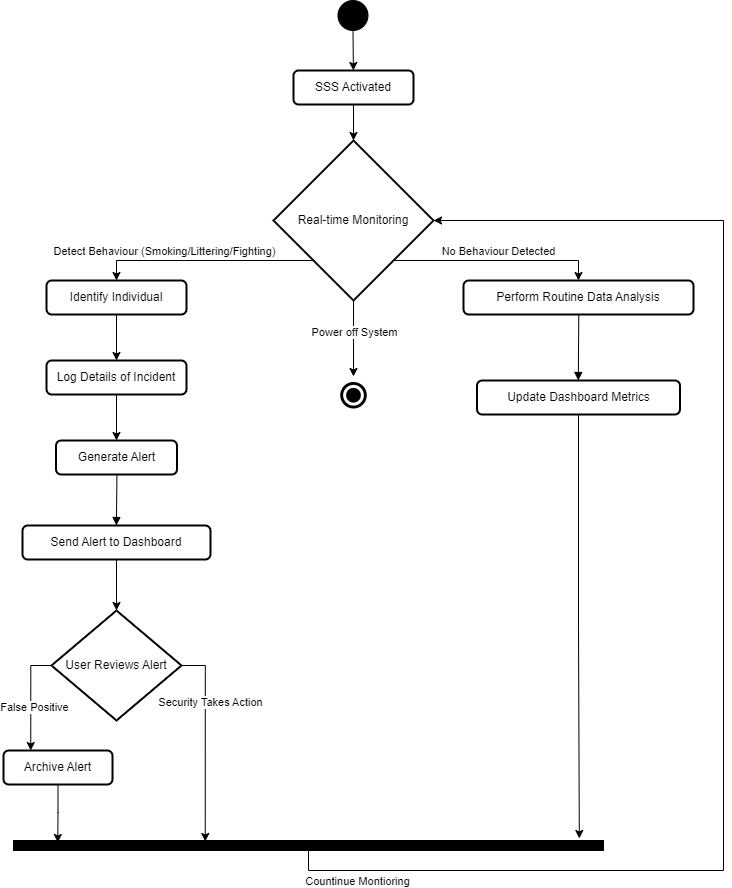

The diagram above was exported from draw.io. Its source (the exported page's mxGraphModel, read from the mxfile embedded in the PNG):
<mxGraphModel dx="1434" dy="836" grid="1" gridSize="10" guides="1" tooltips="1" connect="1" arrows="1" fold="1" page="1" pageScale="1" pageWidth="850" pageHeight="1100" math="0" shadow="0">
  <root>
    <mxCell id="0" />
    <mxCell id="1" parent="0" />
    <mxCell id="xzbTG0d6UtkkBoVRO_-Q-83" style="rounded=0;orthogonalLoop=1;jettySize=auto;html=1;entryX=0.5;entryY=0;entryDx=0;entryDy=0;" edge="1" parent="1" source="xzbTG0d6UtkkBoVRO_-Q-42" target="xzbTG0d6UtkkBoVRO_-Q-43">
      <mxGeometry relative="1" as="geometry" />
    </mxCell>
    <mxCell id="xzbTG0d6UtkkBoVRO_-Q-42" value="SSS Activated" style="whiteSpace=wrap;strokeWidth=2;rounded=1;" vertex="1" parent="1">
      <mxGeometry x="410" y="320" width="120" height="34" as="geometry" />
    </mxCell>
    <mxCell id="xzbTG0d6UtkkBoVRO_-Q-95" style="edgeStyle=orthogonalEdgeStyle;rounded=0;orthogonalLoop=1;jettySize=auto;html=1;exitX=0;exitY=1;exitDx=0;exitDy=0;entryX=0.5;entryY=0;entryDx=0;entryDy=0;" edge="1" parent="1" source="xzbTG0d6UtkkBoVRO_-Q-43" target="xzbTG0d6UtkkBoVRO_-Q-45">
      <mxGeometry relative="1" as="geometry" />
    </mxCell>
    <mxCell id="xzbTG0d6UtkkBoVRO_-Q-96" value="Detect Behaviour (Smoking/Littering/Fighting)" style="edgeLabel;html=1;align=center;verticalAlign=middle;resizable=0;points=[];" vertex="1" connectable="0" parent="xzbTG0d6UtkkBoVRO_-Q-95">
      <mxGeometry x="0.1991" relative="1" as="geometry">
        <mxPoint x="-20" y="-10" as="offset" />
      </mxGeometry>
    </mxCell>
    <mxCell id="xzbTG0d6UtkkBoVRO_-Q-99" style="edgeStyle=orthogonalEdgeStyle;rounded=0;orthogonalLoop=1;jettySize=auto;html=1;exitX=1;exitY=1;exitDx=0;exitDy=0;entryX=0.5;entryY=0;entryDx=0;entryDy=0;" edge="1" parent="1" source="xzbTG0d6UtkkBoVRO_-Q-43" target="xzbTG0d6UtkkBoVRO_-Q-54">
      <mxGeometry relative="1" as="geometry" />
    </mxCell>
    <mxCell id="xzbTG0d6UtkkBoVRO_-Q-100" value="No Behaviour Detected" style="edgeLabel;html=1;align=center;verticalAlign=middle;resizable=0;points=[];" vertex="1" connectable="0" parent="xzbTG0d6UtkkBoVRO_-Q-99">
      <mxGeometry x="-0.0835" y="-1" relative="1" as="geometry">
        <mxPoint x="10" y="-11" as="offset" />
      </mxGeometry>
    </mxCell>
    <mxCell id="xzbTG0d6UtkkBoVRO_-Q-102" style="edgeStyle=orthogonalEdgeStyle;rounded=0;orthogonalLoop=1;jettySize=auto;html=1;exitX=0.5;exitY=1;exitDx=0;exitDy=0;entryX=0.5;entryY=0;entryDx=0;entryDy=0;" edge="1" parent="1" source="xzbTG0d6UtkkBoVRO_-Q-43" target="xzbTG0d6UtkkBoVRO_-Q-101">
      <mxGeometry relative="1" as="geometry" />
    </mxCell>
    <mxCell id="xzbTG0d6UtkkBoVRO_-Q-103" value="Power off System" style="edgeLabel;html=1;align=center;verticalAlign=middle;resizable=0;points=[];" vertex="1" connectable="0" parent="xzbTG0d6UtkkBoVRO_-Q-102">
      <mxGeometry x="0.1678" relative="1" as="geometry">
        <mxPoint y="-13" as="offset" />
      </mxGeometry>
    </mxCell>
    <mxCell id="xzbTG0d6UtkkBoVRO_-Q-43" value="Real-time Monitoring" style="rhombus;strokeWidth=2;whiteSpace=wrap;" vertex="1" parent="1">
      <mxGeometry x="390" y="390" width="160" height="160" as="geometry" />
    </mxCell>
    <mxCell id="xzbTG0d6UtkkBoVRO_-Q-85" style="edgeStyle=orthogonalEdgeStyle;rounded=0;orthogonalLoop=1;jettySize=auto;html=1;exitX=0.5;exitY=1;exitDx=0;exitDy=0;entryX=0.5;entryY=0;entryDx=0;entryDy=0;" edge="1" parent="1" source="xzbTG0d6UtkkBoVRO_-Q-45" target="xzbTG0d6UtkkBoVRO_-Q-84">
      <mxGeometry relative="1" as="geometry" />
    </mxCell>
    <mxCell id="xzbTG0d6UtkkBoVRO_-Q-45" value="Identify Individual" style="whiteSpace=wrap;strokeWidth=2;rounded=1;" vertex="1" parent="1">
      <mxGeometry x="163" y="530" width="140" height="34" as="geometry" />
    </mxCell>
    <mxCell id="xzbTG0d6UtkkBoVRO_-Q-48" value="Generate Alert" style="whiteSpace=wrap;strokeWidth=2;rounded=1;" vertex="1" parent="1">
      <mxGeometry x="172.5" y="690" width="121" height="34" as="geometry" />
    </mxCell>
    <mxCell id="xzbTG0d6UtkkBoVRO_-Q-94" style="edgeStyle=orthogonalEdgeStyle;rounded=0;orthogonalLoop=1;jettySize=auto;html=1;exitX=0.5;exitY=1;exitDx=0;exitDy=0;entryX=0.5;entryY=0;entryDx=0;entryDy=0;" edge="1" parent="1" source="xzbTG0d6UtkkBoVRO_-Q-49" target="xzbTG0d6UtkkBoVRO_-Q-50">
      <mxGeometry relative="1" as="geometry" />
    </mxCell>
    <mxCell id="xzbTG0d6UtkkBoVRO_-Q-49" value="Send Alert to Dashboard" style="whiteSpace=wrap;strokeWidth=2;rounded=1;" vertex="1" parent="1">
      <mxGeometry x="139" y="775" width="188" height="34" as="geometry" />
    </mxCell>
    <mxCell id="xzbTG0d6UtkkBoVRO_-Q-113" style="edgeStyle=orthogonalEdgeStyle;rounded=0;orthogonalLoop=1;jettySize=auto;html=1;exitX=0;exitY=0.5;exitDx=0;exitDy=0;entryX=0.25;entryY=0;entryDx=0;entryDy=0;" edge="1" parent="1" source="xzbTG0d6UtkkBoVRO_-Q-50" target="xzbTG0d6UtkkBoVRO_-Q-51">
      <mxGeometry relative="1" as="geometry" />
    </mxCell>
    <mxCell id="xzbTG0d6UtkkBoVRO_-Q-114" value="False Positive" style="edgeLabel;html=1;align=center;verticalAlign=middle;resizable=0;points=[];" vertex="1" connectable="0" parent="xzbTG0d6UtkkBoVRO_-Q-113">
      <mxGeometry x="-0.3041" y="3" relative="1" as="geometry">
        <mxPoint y="25" as="offset" />
      </mxGeometry>
    </mxCell>
    <mxCell id="xzbTG0d6UtkkBoVRO_-Q-50" value="User Reviews Alert" style="rhombus;strokeWidth=2;whiteSpace=wrap;" vertex="1" parent="1">
      <mxGeometry x="168" y="860" width="130" height="110" as="geometry" />
    </mxCell>
    <mxCell id="xzbTG0d6UtkkBoVRO_-Q-51" value="Archive Alert" style="whiteSpace=wrap;strokeWidth=2;rounded=1;" vertex="1" parent="1">
      <mxGeometry x="120" y="1000" width="109" height="34" as="geometry" />
    </mxCell>
    <mxCell id="xzbTG0d6UtkkBoVRO_-Q-54" value="Perform Routine Data Analysis" style="whiteSpace=wrap;strokeWidth=2;rounded=1;" vertex="1" parent="1">
      <mxGeometry x="580" y="530" width="230" height="34" as="geometry" />
    </mxCell>
    <mxCell id="xzbTG0d6UtkkBoVRO_-Q-55" value="Update Dashboard Metrics" style="whiteSpace=wrap;strokeWidth=2;rounded=1;" vertex="1" parent="1">
      <mxGeometry x="593.5" y="630" width="203" height="34" as="geometry" />
    </mxCell>
    <mxCell id="xzbTG0d6UtkkBoVRO_-Q-67" value="" style="curved=1;startArrow=none;endArrow=block;exitX=0.5034543502429301;exitY=0.9761035021613625;entryX=0.4995637041457156;entryY=0.005515266867244945;rounded=0;" edge="1" parent="1" source="xzbTG0d6UtkkBoVRO_-Q-48" target="xzbTG0d6UtkkBoVRO_-Q-49">
      <mxGeometry relative="1" as="geometry">
        <Array as="points" />
      </mxGeometry>
    </mxCell>
    <mxCell id="xzbTG0d6UtkkBoVRO_-Q-75" value="" style="curved=1;startArrow=none;endArrow=block;exitX=0.5012228924295177;exitY=0.9957113826976103;entryX=0.49892248895955205;entryY=-0.008271441740148208;rounded=0;" edge="1" parent="1" source="xzbTG0d6UtkkBoVRO_-Q-54" target="xzbTG0d6UtkkBoVRO_-Q-55">
      <mxGeometry relative="1" as="geometry">
        <Array as="points" />
      </mxGeometry>
    </mxCell>
    <mxCell id="xzbTG0d6UtkkBoVRO_-Q-82" style="rounded=0;orthogonalLoop=1;jettySize=auto;html=1;" edge="1" parent="1" source="xzbTG0d6UtkkBoVRO_-Q-78" target="xzbTG0d6UtkkBoVRO_-Q-42">
      <mxGeometry relative="1" as="geometry" />
    </mxCell>
    <mxCell id="xzbTG0d6UtkkBoVRO_-Q-78" value="" style="ellipse;whiteSpace=wrap;html=1;aspect=fixed;fillStyle=solid;fillColor=#000000;" vertex="1" parent="1">
      <mxGeometry x="454.5" y="250" width="30" height="30" as="geometry" />
    </mxCell>
    <mxCell id="xzbTG0d6UtkkBoVRO_-Q-86" style="rounded=0;orthogonalLoop=1;jettySize=auto;html=1;exitX=0.5;exitY=1;exitDx=0;exitDy=0;entryX=0.5;entryY=0;entryDx=0;entryDy=0;" edge="1" parent="1" source="xzbTG0d6UtkkBoVRO_-Q-84" target="xzbTG0d6UtkkBoVRO_-Q-48">
      <mxGeometry relative="1" as="geometry" />
    </mxCell>
    <mxCell id="xzbTG0d6UtkkBoVRO_-Q-84" value="Log Details of Incident" style="whiteSpace=wrap;strokeWidth=2;rounded=1;" vertex="1" parent="1">
      <mxGeometry x="163" y="610" width="140" height="34" as="geometry" />
    </mxCell>
    <mxCell id="xzbTG0d6UtkkBoVRO_-Q-101" value="" style="ellipse;shape=doubleEllipse;whiteSpace=wrap;html=1;aspect=fixed;fillColor=#000000;strokeWidth=3;perimeterSpacing=4;shadow=0;textShadow=0;strokeColor=#FFFFFF;" vertex="1" parent="1">
      <mxGeometry x="455.25" y="630" width="29.5" height="29.5" as="geometry" />
    </mxCell>
    <mxCell id="xzbTG0d6UtkkBoVRO_-Q-110" style="edgeStyle=orthogonalEdgeStyle;rounded=0;orthogonalLoop=1;jettySize=auto;html=1;exitX=0.5;exitY=1;exitDx=0;exitDy=0;entryX=1;entryY=0.5;entryDx=0;entryDy=0;" edge="1" parent="1" source="xzbTG0d6UtkkBoVRO_-Q-105" target="xzbTG0d6UtkkBoVRO_-Q-43">
      <mxGeometry relative="1" as="geometry">
        <Array as="points">
          <mxPoint x="425" y="1120" />
          <mxPoint x="840" y="1120" />
          <mxPoint x="840" y="470" />
        </Array>
      </mxGeometry>
    </mxCell>
    <mxCell id="xzbTG0d6UtkkBoVRO_-Q-112" value="Countinue Montioring" style="edgeLabel;html=1;align=center;verticalAlign=middle;resizable=0;points=[];" vertex="1" connectable="0" parent="xzbTG0d6UtkkBoVRO_-Q-110">
      <mxGeometry x="-0.7096" y="-1" relative="1" as="geometry">
        <mxPoint x="-132" y="9" as="offset" />
      </mxGeometry>
    </mxCell>
    <mxCell id="xzbTG0d6UtkkBoVRO_-Q-105" value="" style="rounded=0;whiteSpace=wrap;html=1;fillColor=#000000;" vertex="1" parent="1">
      <mxGeometry x="130" y="1090" width="590" height="10" as="geometry" />
    </mxCell>
    <mxCell id="xzbTG0d6UtkkBoVRO_-Q-109" style="edgeStyle=orthogonalEdgeStyle;rounded=0;orthogonalLoop=1;jettySize=auto;html=1;exitX=0.5;exitY=1;exitDx=0;exitDy=0;entryX=0.959;entryY=-0.2;entryDx=0;entryDy=0;entryPerimeter=0;" edge="1" parent="1" source="xzbTG0d6UtkkBoVRO_-Q-55" target="xzbTG0d6UtkkBoVRO_-Q-105">
      <mxGeometry relative="1" as="geometry" />
    </mxCell>
    <mxCell id="xzbTG0d6UtkkBoVRO_-Q-115" style="edgeStyle=orthogonalEdgeStyle;rounded=0;orthogonalLoop=1;jettySize=auto;html=1;exitX=1;exitY=0.5;exitDx=0;exitDy=0;entryX=0.325;entryY=0.1;entryDx=0;entryDy=0;entryPerimeter=0;" edge="1" parent="1" source="xzbTG0d6UtkkBoVRO_-Q-50" target="xzbTG0d6UtkkBoVRO_-Q-105">
      <mxGeometry relative="1" as="geometry" />
    </mxCell>
    <mxCell id="xzbTG0d6UtkkBoVRO_-Q-116" value="Security Takes Action" style="edgeLabel;html=1;align=center;verticalAlign=middle;resizable=0;points=[];" vertex="1" connectable="0" parent="xzbTG0d6UtkkBoVRO_-Q-115">
      <mxGeometry x="-0.257" y="1" relative="1" as="geometry">
        <mxPoint x="4" y="-14" as="offset" />
      </mxGeometry>
    </mxCell>
    <mxCell id="xzbTG0d6UtkkBoVRO_-Q-117" style="edgeStyle=orthogonalEdgeStyle;rounded=0;orthogonalLoop=1;jettySize=auto;html=1;exitX=0.5;exitY=1;exitDx=0;exitDy=0;entryX=0.075;entryY=0.2;entryDx=0;entryDy=0;entryPerimeter=0;" edge="1" parent="1" source="xzbTG0d6UtkkBoVRO_-Q-51" target="xzbTG0d6UtkkBoVRO_-Q-105">
      <mxGeometry relative="1" as="geometry" />
    </mxCell>
  </root>
</mxGraphModel>